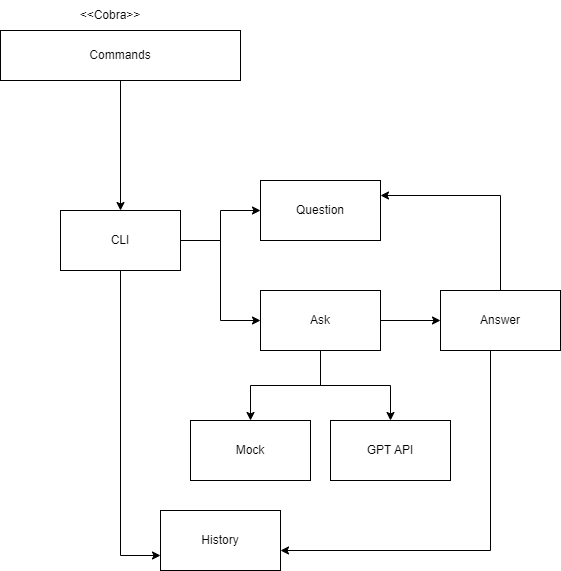

The diagram above was exported from draw.io. Its source (the exported page's mxGraphModel, read from the mxfile embedded in the PNG):
<mxGraphModel dx="920" dy="656" grid="1" gridSize="10" guides="1" tooltips="1" connect="1" arrows="1" fold="1" page="1" pageScale="1" pageWidth="850" pageHeight="1100" math="0" shadow="0">
  <root>
    <mxCell id="0" />
    <mxCell id="1" parent="0" />
    <mxCell id="2" style="edgeStyle=orthogonalEdgeStyle;rounded=0;orthogonalLoop=1;jettySize=auto;html=1;entryX=0.5;entryY=0;entryDx=0;entryDy=0;" parent="1" source="3" target="8" edge="1">
      <mxGeometry relative="1" as="geometry" />
    </mxCell>
    <mxCell id="3" value="Commands" style="rounded=0;whiteSpace=wrap;html=1;" parent="1" vertex="1">
      <mxGeometry y="80" width="240" height="50" as="geometry" />
    </mxCell>
    <mxCell id="4" value="&amp;lt;&amp;lt;Cobra&amp;gt;&amp;gt;" style="text;html=1;strokeColor=none;fillColor=none;align=center;verticalAlign=middle;whiteSpace=wrap;rounded=0;" parent="1" vertex="1">
      <mxGeometry x="80" y="50" width="60" height="30" as="geometry" />
    </mxCell>
    <mxCell id="5" style="edgeStyle=orthogonalEdgeStyle;rounded=0;orthogonalLoop=1;jettySize=auto;html=1;entryX=0;entryY=0.5;entryDx=0;entryDy=0;" parent="1" source="8" target="10" edge="1">
      <mxGeometry relative="1" as="geometry" />
    </mxCell>
    <mxCell id="6" style="edgeStyle=orthogonalEdgeStyle;rounded=0;orthogonalLoop=1;jettySize=auto;html=1;entryX=0;entryY=0.75;entryDx=0;entryDy=0;" parent="1" source="8" target="14" edge="1">
      <mxGeometry relative="1" as="geometry" />
    </mxCell>
    <mxCell id="7" style="edgeStyle=orthogonalEdgeStyle;rounded=0;orthogonalLoop=1;jettySize=auto;html=1;entryX=0;entryY=0.5;entryDx=0;entryDy=0;" parent="1" source="8" target="17" edge="1">
      <mxGeometry relative="1" as="geometry" />
    </mxCell>
    <mxCell id="8" value="CLI" style="rounded=0;whiteSpace=wrap;html=1;" parent="1" vertex="1">
      <mxGeometry x="60" y="260" width="120" height="60" as="geometry" />
    </mxCell>
    <mxCell id="9" style="edgeStyle=orthogonalEdgeStyle;rounded=0;orthogonalLoop=1;jettySize=auto;html=1;entryX=0;entryY=0.5;entryDx=0;entryDy=0;" parent="1" source="10" target="13" edge="1">
      <mxGeometry relative="1" as="geometry" />
    </mxCell>
    <mxCell id="19" style="edgeStyle=orthogonalEdgeStyle;html=1;exitX=0.5;exitY=1;exitDx=0;exitDy=0;entryX=0.5;entryY=0;entryDx=0;entryDy=0;rounded=0;" parent="1" source="10" target="16" edge="1">
      <mxGeometry relative="1" as="geometry" />
    </mxCell>
    <mxCell id="20" style="edgeStyle=orthogonalEdgeStyle;rounded=0;html=1;exitX=0.5;exitY=1;exitDx=0;exitDy=0;entryX=0.5;entryY=0;entryDx=0;entryDy=0;" parent="1" source="10" target="18" edge="1">
      <mxGeometry relative="1" as="geometry" />
    </mxCell>
    <mxCell id="10" value="Ask" style="rounded=0;whiteSpace=wrap;html=1;" parent="1" vertex="1">
      <mxGeometry x="260" y="340" width="120" height="60" as="geometry" />
    </mxCell>
    <mxCell id="11" style="edgeStyle=orthogonalEdgeStyle;rounded=0;orthogonalLoop=1;jettySize=auto;html=1;" parent="1" source="13" target="14" edge="1">
      <mxGeometry relative="1" as="geometry">
        <Array as="points">
          <mxPoint x="490" y="600" />
        </Array>
      </mxGeometry>
    </mxCell>
    <mxCell id="12" style="edgeStyle=orthogonalEdgeStyle;rounded=0;orthogonalLoop=1;jettySize=auto;html=1;entryX=1;entryY=0.25;entryDx=0;entryDy=0;" parent="1" source="13" target="17" edge="1">
      <mxGeometry relative="1" as="geometry">
        <Array as="points">
          <mxPoint x="500" y="245" />
        </Array>
      </mxGeometry>
    </mxCell>
    <mxCell id="13" value="Answer" style="rounded=0;whiteSpace=wrap;html=1;" parent="1" vertex="1">
      <mxGeometry x="440" y="340" width="120" height="60" as="geometry" />
    </mxCell>
    <mxCell id="14" value="History" style="rounded=0;whiteSpace=wrap;html=1;" parent="1" vertex="1">
      <mxGeometry x="160" y="560" width="120" height="60" as="geometry" />
    </mxCell>
    <mxCell id="16" value="GPT API" style="rounded=0;whiteSpace=wrap;html=1;" parent="1" vertex="1">
      <mxGeometry x="330" y="470" width="120" height="60" as="geometry" />
    </mxCell>
    <mxCell id="17" value="Question" style="rounded=0;whiteSpace=wrap;html=1;" parent="1" vertex="1">
      <mxGeometry x="260" y="230" width="120" height="60" as="geometry" />
    </mxCell>
    <mxCell id="18" value="Mock" style="rounded=0;whiteSpace=wrap;html=1;" parent="1" vertex="1">
      <mxGeometry x="190" y="470" width="120" height="60" as="geometry" />
    </mxCell>
  </root>
</mxGraphModel>